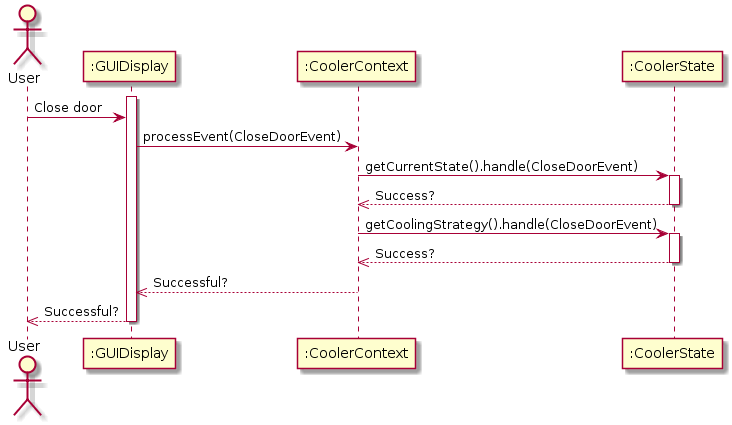

The diagram above was rendered by PlantUML. Its source (embedded in the PNG):
@startuml
Actor User

activate ":GUIDisplay" 
User -> ":GUIDisplay" : Close door

":GUIDisplay" -> ":CoolerContext": processEvent(CloseDoorEvent)

":CoolerContext" -> ":CoolerState": getCurrentState().handle(CloseDoorEvent)
activate ":CoolerState" 
":CoolerState" -->> ":CoolerContext": Success?
deactivate ":CoolerState" 


":CoolerContext" -> ":CoolerState": getCoolingStrategy().handle(CloseDoorEvent)
activate ":CoolerState" 
":CoolerState" -->> ":CoolerContext": Success?
deactivate ":CoolerState" 



":CoolerContext" -->> ":GUIDisplay" : Successful?
deactivate ":CoolerContext"
":GUIDisplay" -->> User : Successful?
deactivate ":GUIDisplay"
@enduml